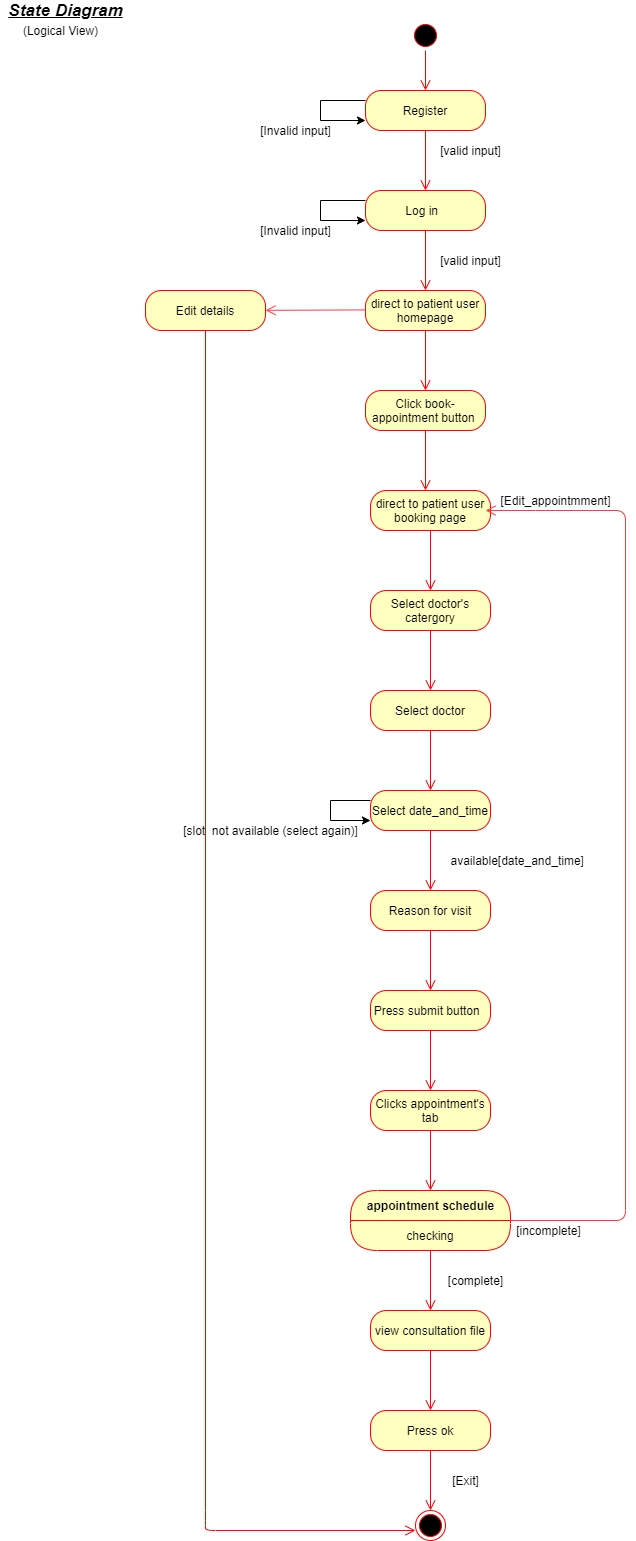

The diagram above was exported from draw.io. Its source (the exported page's mxGraphModel, read from the mxfile embedded in the PNG):
<mxGraphModel dx="1152" dy="668" grid="0" gridSize="10" guides="1" tooltips="1" connect="1" arrows="1" fold="1" page="0" pageScale="1" pageWidth="850" pageHeight="1100" math="0" shadow="0">
  <root>
    <mxCell id="0" />
    <mxCell id="1" parent="0" />
    <mxCell id="47mCwE5cVjAPyNMgGKRa-4" value="Log in&amp;nbsp;&amp;nbsp;" style="rounded=1;whiteSpace=wrap;html=1;arcSize=40;fontColor=#000000;fillColor=#ffffc0;strokeColor=#ff0000;" parent="1" vertex="1">
      <mxGeometry x="380" y="200" width="120" height="40" as="geometry" />
    </mxCell>
    <mxCell id="47mCwE5cVjAPyNMgGKRa-5" value="" style="edgeStyle=orthogonalEdgeStyle;html=1;verticalAlign=bottom;endArrow=open;endSize=8;strokeColor=#ff0000;rounded=0;" parent="1" source="47mCwE5cVjAPyNMgGKRa-4" edge="1">
      <mxGeometry relative="1" as="geometry">
        <mxPoint x="440" y="300" as="targetPoint" />
      </mxGeometry>
    </mxCell>
    <mxCell id="47mCwE5cVjAPyNMgGKRa-6" value="direct to patient user homepage" style="rounded=1;whiteSpace=wrap;html=1;arcSize=40;fontColor=#000000;fillColor=#ffffc0;strokeColor=#ff0000;" parent="1" vertex="1">
      <mxGeometry x="380" y="300" width="120" height="40" as="geometry" />
    </mxCell>
    <mxCell id="47mCwE5cVjAPyNMgGKRa-7" value="" style="edgeStyle=orthogonalEdgeStyle;html=1;verticalAlign=bottom;endArrow=open;endSize=8;strokeColor=#ff0000;rounded=0;" parent="1" source="47mCwE5cVjAPyNMgGKRa-6" edge="1">
      <mxGeometry relative="1" as="geometry">
        <mxPoint x="440" y="400" as="targetPoint" />
      </mxGeometry>
    </mxCell>
    <mxCell id="47mCwE5cVjAPyNMgGKRa-8" value="[valid input]" style="text;html=1;align=center;verticalAlign=middle;resizable=0;points=[];autosize=1;strokeColor=none;" parent="1" vertex="1">
      <mxGeometry x="445" y="260" width="80" height="20" as="geometry" />
    </mxCell>
    <mxCell id="47mCwE5cVjAPyNMgGKRa-13" value="Click book-appointment button&amp;nbsp;" style="rounded=1;whiteSpace=wrap;html=1;arcSize=40;fontColor=#000000;fillColor=#ffffc0;strokeColor=#ff0000;" parent="1" vertex="1">
      <mxGeometry x="380" y="400" width="120" height="40" as="geometry" />
    </mxCell>
    <mxCell id="47mCwE5cVjAPyNMgGKRa-14" value="" style="edgeStyle=orthogonalEdgeStyle;html=1;verticalAlign=bottom;endArrow=open;endSize=8;strokeColor=#ff0000;rounded=0;" parent="1" source="47mCwE5cVjAPyNMgGKRa-13" edge="1">
      <mxGeometry relative="1" as="geometry">
        <mxPoint x="440" y="500" as="targetPoint" />
      </mxGeometry>
    </mxCell>
    <mxCell id="47mCwE5cVjAPyNMgGKRa-17" value="direct to patient user booking page" style="rounded=1;whiteSpace=wrap;html=1;arcSize=40;fontColor=#000000;fillColor=#ffffc0;strokeColor=#ff0000;" parent="1" vertex="1">
      <mxGeometry x="385" y="500" width="120" height="40" as="geometry" />
    </mxCell>
    <mxCell id="47mCwE5cVjAPyNMgGKRa-18" value="" style="edgeStyle=orthogonalEdgeStyle;html=1;verticalAlign=bottom;endArrow=open;endSize=8;strokeColor=#ff0000;rounded=0;" parent="1" source="47mCwE5cVjAPyNMgGKRa-17" edge="1">
      <mxGeometry relative="1" as="geometry">
        <mxPoint x="445" y="600" as="targetPoint" />
      </mxGeometry>
    </mxCell>
    <mxCell id="47mCwE5cVjAPyNMgGKRa-19" value="Select doctor's catergory" style="rounded=1;whiteSpace=wrap;html=1;arcSize=40;fontColor=#000000;fillColor=#ffffc0;strokeColor=#ff0000;" parent="1" vertex="1">
      <mxGeometry x="385" y="600" width="120" height="40" as="geometry" />
    </mxCell>
    <mxCell id="47mCwE5cVjAPyNMgGKRa-20" value="" style="edgeStyle=orthogonalEdgeStyle;html=1;verticalAlign=bottom;endArrow=open;endSize=8;strokeColor=#ff0000;rounded=0;" parent="1" source="47mCwE5cVjAPyNMgGKRa-19" edge="1">
      <mxGeometry relative="1" as="geometry">
        <mxPoint x="445" y="700" as="targetPoint" />
      </mxGeometry>
    </mxCell>
    <mxCell id="47mCwE5cVjAPyNMgGKRa-21" value="Select doctor" style="rounded=1;whiteSpace=wrap;html=1;arcSize=40;fontColor=#000000;fillColor=#ffffc0;strokeColor=#ff0000;" parent="1" vertex="1">
      <mxGeometry x="385" y="700" width="120" height="40" as="geometry" />
    </mxCell>
    <mxCell id="47mCwE5cVjAPyNMgGKRa-22" value="" style="edgeStyle=orthogonalEdgeStyle;html=1;verticalAlign=bottom;endArrow=open;endSize=8;strokeColor=#ff0000;rounded=0;" parent="1" source="47mCwE5cVjAPyNMgGKRa-21" edge="1">
      <mxGeometry relative="1" as="geometry">
        <mxPoint x="445" y="800" as="targetPoint" />
      </mxGeometry>
    </mxCell>
    <mxCell id="47mCwE5cVjAPyNMgGKRa-23" value="Select date_and_time" style="rounded=1;whiteSpace=wrap;html=1;arcSize=40;fontColor=#000000;fillColor=#ffffc0;strokeColor=#ff0000;" parent="1" vertex="1">
      <mxGeometry x="385" y="800" width="120" height="40" as="geometry" />
    </mxCell>
    <mxCell id="47mCwE5cVjAPyNMgGKRa-24" value="" style="edgeStyle=orthogonalEdgeStyle;html=1;verticalAlign=bottom;endArrow=open;endSize=8;strokeColor=#ff0000;rounded=0;" parent="1" source="47mCwE5cVjAPyNMgGKRa-23" edge="1">
      <mxGeometry relative="1" as="geometry">
        <mxPoint x="445" y="900" as="targetPoint" />
      </mxGeometry>
    </mxCell>
    <mxCell id="47mCwE5cVjAPyNMgGKRa-25" value="Press submit button&amp;nbsp;&amp;nbsp;" style="rounded=1;whiteSpace=wrap;html=1;arcSize=40;fontColor=#000000;fillColor=#ffffc0;strokeColor=#ff0000;" parent="1" vertex="1">
      <mxGeometry x="385" y="1000" width="120" height="40" as="geometry" />
    </mxCell>
    <mxCell id="47mCwE5cVjAPyNMgGKRa-26" value="" style="edgeStyle=orthogonalEdgeStyle;html=1;verticalAlign=bottom;endArrow=open;endSize=8;strokeColor=#ff0000;rounded=0;" parent="1" source="47mCwE5cVjAPyNMgGKRa-25" edge="1">
      <mxGeometry relative="1" as="geometry">
        <mxPoint x="445" y="1100" as="targetPoint" />
      </mxGeometry>
    </mxCell>
    <mxCell id="47mCwE5cVjAPyNMgGKRa-27" value="&amp;nbsp;available[date_and_time]" style="text;html=1;align=center;verticalAlign=middle;resizable=0;points=[];autosize=1;strokeColor=none;" parent="1" vertex="1">
      <mxGeometry x="455" y="860" width="150" height="20" as="geometry" />
    </mxCell>
    <mxCell id="47mCwE5cVjAPyNMgGKRa-33" value="" style="endArrow=classic;html=1;rounded=0;edgeStyle=orthogonalEdgeStyle;entryX=0;entryY=0.75;entryDx=0;entryDy=0;exitX=0;exitY=0.25;exitDx=0;exitDy=0;" parent="1" source="47mCwE5cVjAPyNMgGKRa-4" target="47mCwE5cVjAPyNMgGKRa-4" edge="1">
      <mxGeometry width="50" height="50" relative="1" as="geometry">
        <mxPoint x="375" y="210" as="sourcePoint" />
        <mxPoint x="375" y="230" as="targetPoint" />
        <Array as="points">
          <mxPoint x="335" y="210" />
          <mxPoint x="335" y="230" />
        </Array>
      </mxGeometry>
    </mxCell>
    <mxCell id="47mCwE5cVjAPyNMgGKRa-34" value="" style="endArrow=classic;html=1;rounded=0;edgeStyle=orthogonalEdgeStyle;entryX=0;entryY=0.75;entryDx=0;entryDy=0;exitX=0;exitY=0.25;exitDx=0;exitDy=0;" parent="1" edge="1">
      <mxGeometry width="50" height="50" relative="1" as="geometry">
        <mxPoint x="385" y="810" as="sourcePoint" />
        <mxPoint x="385" y="830" as="targetPoint" />
        <Array as="points">
          <mxPoint x="345" y="810" />
          <mxPoint x="345" y="830" />
        </Array>
      </mxGeometry>
    </mxCell>
    <mxCell id="47mCwE5cVjAPyNMgGKRa-35" value="[slot&amp;nbsp; not available (select again)]" style="text;html=1;align=center;verticalAlign=middle;resizable=0;points=[];autosize=1;strokeColor=none;" parent="1" vertex="1">
      <mxGeometry x="190" y="830" width="190" height="20" as="geometry" />
    </mxCell>
    <mxCell id="47mCwE5cVjAPyNMgGKRa-36" value="[Invalid input]" style="text;html=1;align=center;verticalAlign=middle;resizable=0;points=[];autosize=1;strokeColor=none;" parent="1" vertex="1">
      <mxGeometry x="265" y="230" width="90" height="20" as="geometry" />
    </mxCell>
    <mxCell id="PKyjkEPxXrWNfpyYnV3M-4" value="Reason for visit" style="rounded=1;whiteSpace=wrap;html=1;arcSize=40;fontColor=#000000;fillColor=#ffffc0;strokeColor=#ff0000;" parent="1" vertex="1">
      <mxGeometry x="385" y="900" width="120" height="40" as="geometry" />
    </mxCell>
    <mxCell id="PKyjkEPxXrWNfpyYnV3M-5" value="" style="edgeStyle=orthogonalEdgeStyle;html=1;verticalAlign=bottom;endArrow=open;endSize=8;strokeColor=#ff0000;" parent="1" source="PKyjkEPxXrWNfpyYnV3M-4" edge="1">
      <mxGeometry relative="1" as="geometry">
        <mxPoint x="445" y="1000" as="targetPoint" />
      </mxGeometry>
    </mxCell>
    <mxCell id="PKyjkEPxXrWNfpyYnV3M-13" value="Register" style="rounded=1;whiteSpace=wrap;html=1;arcSize=40;fontColor=#000000;fillColor=#ffffc0;strokeColor=#ff0000;" parent="1" vertex="1">
      <mxGeometry x="380" y="100" width="120" height="40" as="geometry" />
    </mxCell>
    <mxCell id="PKyjkEPxXrWNfpyYnV3M-14" value="" style="edgeStyle=orthogonalEdgeStyle;html=1;verticalAlign=bottom;endArrow=open;endSize=8;strokeColor=#ff0000;" parent="1" source="PKyjkEPxXrWNfpyYnV3M-13" edge="1">
      <mxGeometry relative="1" as="geometry">
        <mxPoint x="440" y="200" as="targetPoint" />
      </mxGeometry>
    </mxCell>
    <mxCell id="PKyjkEPxXrWNfpyYnV3M-15" value="" style="endArrow=classic;html=1;rounded=0;edgeStyle=orthogonalEdgeStyle;entryX=0;entryY=0.75;entryDx=0;entryDy=0;exitX=0;exitY=0.25;exitDx=0;exitDy=0;" parent="1" edge="1">
      <mxGeometry width="50" height="50" relative="1" as="geometry">
        <mxPoint x="380" y="110" as="sourcePoint" />
        <mxPoint x="380" y="130" as="targetPoint" />
        <Array as="points">
          <mxPoint x="335" y="110" />
          <mxPoint x="335" y="130" />
        </Array>
      </mxGeometry>
    </mxCell>
    <mxCell id="PKyjkEPxXrWNfpyYnV3M-16" value="[Invalid input]" style="text;html=1;align=center;verticalAlign=middle;resizable=0;points=[];autosize=1;strokeColor=none;" parent="1" vertex="1">
      <mxGeometry x="265" y="130" width="90" height="20" as="geometry" />
    </mxCell>
    <mxCell id="PKyjkEPxXrWNfpyYnV3M-17" value="[valid input]" style="text;html=1;align=center;verticalAlign=middle;resizable=0;points=[];autosize=1;strokeColor=none;" parent="1" vertex="1">
      <mxGeometry x="445" y="150" width="80" height="20" as="geometry" />
    </mxCell>
    <mxCell id="PKyjkEPxXrWNfpyYnV3M-18" value="" style="ellipse;html=1;shape=startState;fillColor=#000000;strokeColor=#ff0000;" parent="1" vertex="1">
      <mxGeometry x="425" y="30" width="30" height="30" as="geometry" />
    </mxCell>
    <mxCell id="PKyjkEPxXrWNfpyYnV3M-19" value="" style="edgeStyle=orthogonalEdgeStyle;html=1;verticalAlign=bottom;endArrow=open;endSize=8;strokeColor=#ff0000;" parent="1" source="PKyjkEPxXrWNfpyYnV3M-18" edge="1">
      <mxGeometry relative="1" as="geometry">
        <mxPoint x="440" y="100" as="targetPoint" />
      </mxGeometry>
    </mxCell>
    <mxCell id="PKyjkEPxXrWNfpyYnV3M-21" value="[Edit_appointmment]" style="text;html=1;align=center;verticalAlign=middle;resizable=0;points=[];autosize=1;strokeColor=none;" parent="1" vertex="1">
      <mxGeometry x="505" y="500" width="130" height="20" as="geometry" />
    </mxCell>
    <mxCell id="PKyjkEPxXrWNfpyYnV3M-22" value="Clicks appointment's tab" style="rounded=1;whiteSpace=wrap;html=1;arcSize=40;fontColor=#000000;fillColor=#ffffc0;strokeColor=#ff0000;" parent="1" vertex="1">
      <mxGeometry x="385" y="1100" width="120" height="40" as="geometry" />
    </mxCell>
    <mxCell id="PKyjkEPxXrWNfpyYnV3M-23" value="" style="edgeStyle=orthogonalEdgeStyle;html=1;verticalAlign=bottom;endArrow=open;endSize=8;strokeColor=#ff0000;" parent="1" source="PKyjkEPxXrWNfpyYnV3M-22" edge="1">
      <mxGeometry relative="1" as="geometry">
        <mxPoint x="445" y="1200" as="targetPoint" />
      </mxGeometry>
    </mxCell>
    <mxCell id="PKyjkEPxXrWNfpyYnV3M-24" value="appointment schedule" style="swimlane;html=1;fontStyle=1;align=center;verticalAlign=middle;childLayout=stackLayout;horizontal=1;startSize=30;horizontalStack=0;resizeParent=0;resizeLast=1;container=0;fontColor=#000000;collapsible=0;rounded=1;arcSize=30;strokeColor=#ff0000;fillColor=#ffffc0;swimlaneFillColor=#ffffc0;dropTarget=0;" parent="1" vertex="1">
      <mxGeometry x="365" y="1200" width="160" height="60" as="geometry" />
    </mxCell>
    <mxCell id="PKyjkEPxXrWNfpyYnV3M-25" value="checking" style="text;html=1;strokeColor=none;fillColor=none;align=center;verticalAlign=middle;spacingLeft=4;spacingRight=4;whiteSpace=wrap;overflow=hidden;rotatable=0;fontColor=#000000;" parent="PKyjkEPxXrWNfpyYnV3M-24" vertex="1">
      <mxGeometry y="30" width="160" height="30" as="geometry" />
    </mxCell>
    <mxCell id="PKyjkEPxXrWNfpyYnV3M-26" value="" style="edgeStyle=orthogonalEdgeStyle;html=1;verticalAlign=bottom;endArrow=open;endSize=8;strokeColor=#ff0000;" parent="1" source="PKyjkEPxXrWNfpyYnV3M-24" edge="1">
      <mxGeometry relative="1" as="geometry">
        <mxPoint x="445" y="1320" as="targetPoint" />
      </mxGeometry>
    </mxCell>
    <mxCell id="PKyjkEPxXrWNfpyYnV3M-28" value="&lt;font style=&quot;font-size: 12px&quot;&gt;[incomplete]&lt;/font&gt;" style="html=1;verticalAlign=bottom;endArrow=open;endSize=8;fillColor=#FF0F0F;strokeColor=#FF383F;exitX=1;exitY=0;exitDx=0;exitDy=0;" parent="1" source="PKyjkEPxXrWNfpyYnV3M-25" edge="1">
      <mxGeometry x="-0.92" y="-20" relative="1" as="geometry">
        <mxPoint x="690" y="1219.41" as="sourcePoint" />
        <mxPoint x="500" y="520" as="targetPoint" />
        <Array as="points">
          <mxPoint x="640" y="1230" />
          <mxPoint x="640" y="520" />
          <mxPoint x="560" y="520" />
        </Array>
        <mxPoint as="offset" />
      </mxGeometry>
    </mxCell>
    <mxCell id="PKyjkEPxXrWNfpyYnV3M-29" value="[complete]" style="text;html=1;align=center;verticalAlign=middle;resizable=0;points=[];autosize=1;strokeColor=none;" parent="1" vertex="1">
      <mxGeometry x="455" y="1280" width="70" height="20" as="geometry" />
    </mxCell>
    <mxCell id="PKyjkEPxXrWNfpyYnV3M-30" value="view consultation file" style="rounded=1;whiteSpace=wrap;html=1;arcSize=40;fontColor=#000000;fillColor=#ffffc0;strokeColor=#ff0000;" parent="1" vertex="1">
      <mxGeometry x="385" y="1320" width="120" height="40" as="geometry" />
    </mxCell>
    <mxCell id="PKyjkEPxXrWNfpyYnV3M-31" value="" style="edgeStyle=orthogonalEdgeStyle;html=1;verticalAlign=bottom;endArrow=open;endSize=8;strokeColor=#ff0000;fillColor=#FF0F0F;" parent="1" source="PKyjkEPxXrWNfpyYnV3M-30" edge="1">
      <mxGeometry relative="1" as="geometry">
        <mxPoint x="445" y="1420" as="targetPoint" />
      </mxGeometry>
    </mxCell>
    <mxCell id="PKyjkEPxXrWNfpyYnV3M-34" value="Press ok" style="rounded=1;whiteSpace=wrap;html=1;arcSize=40;fontColor=#000000;fillColor=#ffffc0;strokeColor=#ff0000;" parent="1" vertex="1">
      <mxGeometry x="385" y="1420" width="120" height="40" as="geometry" />
    </mxCell>
    <mxCell id="PKyjkEPxXrWNfpyYnV3M-35" value="" style="edgeStyle=orthogonalEdgeStyle;html=1;verticalAlign=bottom;endArrow=open;endSize=8;strokeColor=#ff0000;fillColor=#FF0F0F;" parent="1" source="PKyjkEPxXrWNfpyYnV3M-34" edge="1">
      <mxGeometry relative="1" as="geometry">
        <mxPoint x="445" y="1520" as="targetPoint" />
      </mxGeometry>
    </mxCell>
    <mxCell id="PKyjkEPxXrWNfpyYnV3M-36" value="" style="ellipse;html=1;shape=endState;fillColor=#000000;strokeColor=#ff0000;" parent="1" vertex="1">
      <mxGeometry x="430" y="1520" width="30" height="30" as="geometry" />
    </mxCell>
    <mxCell id="PKyjkEPxXrWNfpyYnV3M-37" value="[Exit]" style="text;html=1;align=center;verticalAlign=middle;resizable=0;points=[];autosize=1;strokeColor=none;" parent="1" vertex="1">
      <mxGeometry x="460" y="1480" width="40" height="20" as="geometry" />
    </mxCell>
    <mxCell id="PKyjkEPxXrWNfpyYnV3M-38" value="" style="html=1;verticalAlign=bottom;endArrow=open;endSize=8;strokeColor=#FF383F;fillColor=#FF0F0F;" parent="1" edge="1">
      <mxGeometry relative="1" as="geometry">
        <mxPoint x="380" y="319.40999999999997" as="sourcePoint" />
        <mxPoint x="280" y="319.82" as="targetPoint" />
      </mxGeometry>
    </mxCell>
    <mxCell id="PKyjkEPxXrWNfpyYnV3M-41" value="Edit details" style="rounded=1;whiteSpace=wrap;html=1;arcSize=40;fontColor=#000000;fillColor=#ffffc0;strokeColor=#ff0000;" parent="1" vertex="1">
      <mxGeometry x="160" y="300" width="120" height="40" as="geometry" />
    </mxCell>
    <mxCell id="PKyjkEPxXrWNfpyYnV3M-42" value="" style="edgeStyle=orthogonalEdgeStyle;html=1;verticalAlign=bottom;endArrow=open;endSize=8;strokeColor=#ff0000;fillColor=#FF0F0F;" parent="1" source="PKyjkEPxXrWNfpyYnV3M-41" edge="1">
      <mxGeometry relative="1" as="geometry">
        <mxPoint x="430" y="1540" as="targetPoint" />
        <Array as="points">
          <mxPoint x="220" y="1530" />
          <mxPoint x="220" y="1530" />
        </Array>
      </mxGeometry>
    </mxCell>
    <mxCell id="RYZl36aWakumk-TqcQTB-2" value="&lt;font style=&quot;font-size: 17px&quot;&gt;State Diagram&lt;/font&gt;" style="text;html=1;align=center;verticalAlign=middle;resizable=0;points=[];autosize=1;strokeColor=none;fontStyle=7" vertex="1" parent="1">
      <mxGeometry x="15" y="10" width="130" height="20" as="geometry" />
    </mxCell>
    <mxCell id="RYZl36aWakumk-TqcQTB-3" value="(Logical View)" style="text;html=1;align=center;verticalAlign=middle;resizable=0;points=[];autosize=1;strokeColor=none;" vertex="1" parent="1">
      <mxGeometry x="30" y="30" width="90" height="20" as="geometry" />
    </mxCell>
  </root>
</mxGraphModel>